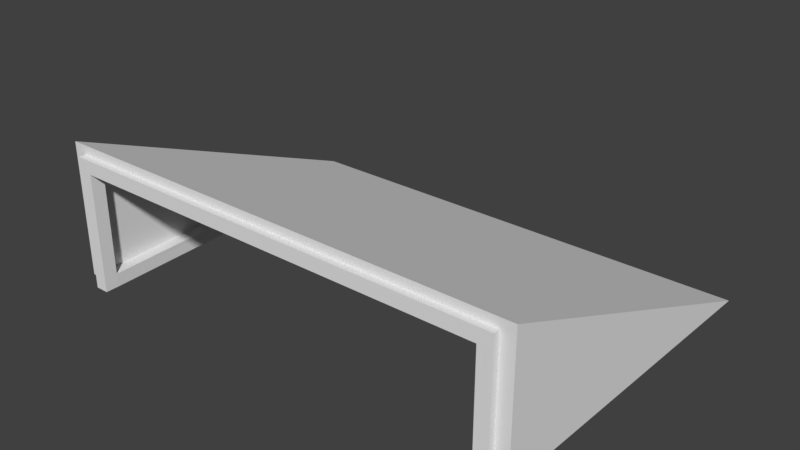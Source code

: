 # Source: Country_Awning_0.blend  (saved by Blender 2.79.0; exported with 4.5.12 LTS)
import bpy
from mathutils import Matrix  # noqa: F401  (used for matrix-valued properties, if any)

bpy.ops.wm.read_factory_settings(use_empty=True)
scene = bpy.context.scene
scene.name = 'Scene'

# ---- collections
col_collection_1 = bpy.data.collections.new('Collection 1'); scene.collection.children.link(col_collection_1)
col_collection_2 = bpy.data.collections.new('Collection 2'); scene.collection.children.link(col_collection_2)
col_collection_2.hide_render = True
col_collection_2.hide_viewport = True
col_collection_3 = bpy.data.collections.new('Collection 3'); scene.collection.children.link(col_collection_3)
col_collection_3.hide_render = True
col_collection_3.hide_viewport = True
col_collection_6 = bpy.data.collections.new('Collection 6'); scene.collection.children.link(col_collection_6)
col_collection_6.hide_render = True
col_collection_6.hide_viewport = True
col_collection_12 = bpy.data.collections.new('Collection 12'); scene.collection.children.link(col_collection_12)
col_collection_12.hide_render = True
col_collection_12.hide_viewport = True

# ---- world
world_world = bpy.data.worlds.new('World'); scene.world = world_world
world_world.color = (0.05088, 0.05088, 0.05088)
world_world.use_sun_shadow = False
world_world.sun_shadow_jitter_overblur = 0.0
world_world.cycles.sampling_method = 'MANUAL'

# ---- meshes
me_plane_004 = bpy.data.meshes.new('Plane.004')
me_plane_004.from_pydata([(-1.75, -1.5, 4.0), (1.75, -1.5, 4.0), (-1.8, 1.0, 2.995), (1.8, 1.0, 2.995), (-1.75, -1.5, 3.0), (1.75, -1.5, 3.0), (-1.65, -1.5, 3.926), (1.65, -1.5, 3.926), (-1.726, 0.9224, 3.005), (1.726, 0.9224, 3.005), (-1.65, -1.5, 3.0), (1.65, -1.5, 3.0), (-1.623, 0.75, 2.95), (-1.623, 0.75, 3.05), (-1.623, 0.85, 2.95), (-1.623, 0.85, 3.05), (1.65, 0.75, 2.95), (1.65, 0.75, 3.05), (1.65, 0.85, 2.95), (1.65, 0.85, 3.05), (-1.723, 0.85, 2.95), (-1.723, 0.75, 2.95), (-1.723, 0.75, 3.05), (-1.723, 0.85, 3.05), (1.75, 0.85, 3.05), (1.75, 0.85, 2.95), (1.75, 0.75, 2.95), (1.75, 0.75, 3.05), (-1.555, -1.55, 3.832), (-1.555, -1.55, 3.932), (-1.555, -1.45, 3.832), (-1.555, -1.45, 3.932), (1.55, -1.55, 3.832), (1.55, -1.55, 3.932), (1.55, -1.45, 3.832), (1.55, -1.45, 3.932), (-1.655, -1.45, 3.8), (-1.655, -1.55, 3.832), (-1.655, -1.55, 3.932), (-1.655, -1.45, 3.932), (1.65, -1.45, 3.932), (1.65, -1.45, 3.832), (1.65, -1.55, 3.832), (1.65, -1.55, 3.932), (-1.555, -1.45, 3.05), (-1.555, -1.55, 3.05), (-1.655, -1.45, 3.05), (-1.655, -1.55, 3.05), (-1.555, -1.45, 2.95), (-1.555, -1.55, 2.95), (-1.655, -1.45, 2.95), (-1.655, -1.55, 2.95), (1.55, -1.55, 3.05), (1.55, -1.45, 3.05), (1.65, -1.55, 3.05), (1.65, -1.45, 3.05), (1.55, -1.55, 2.95), (1.55, -1.45, 2.95), (1.65, -1.55, 2.95), (1.65, -1.45, 2.95), (-1.712, 0.49, 3.05), (-1.612, 0.49, 3.05), (1.645, 0.4899, 3.05), (1.745, 0.4899, 3.05), (1.644, 0.4871, 3.152), (1.744, 0.4871, 3.152)], [], [(0, 1, 3, 2), (1, 5, 3), (0, 2, 4), (6, 8, 9, 7), (7, 9, 11), (6, 10, 8), (0, 4, 10, 6, 7, 11, 5, 1), (2, 3, 9, 8), (3, 5, 11, 9), (4, 2, 8, 10), (15, 14, 20, 23), (14, 15, 19, 18), (16, 17, 13, 12), (14, 18, 16, 12), (19, 15, 13, 17), (21, 22, 23, 20), (13, 15, 23, 22), (14, 12, 21, 20), (25, 24, 27, 26), (16, 18, 25, 26), (19, 17, 27, 24), (18, 19, 24, 25), (63, 41, 34, 62), (30, 31, 35, 34), (33, 32, 42, 43), (32, 33, 29, 28), (30, 34, 32, 28), (35, 31, 29, 33), (37, 38, 39, 36), (28, 29, 38, 37), (29, 31, 39, 38), (30, 28, 45, 44), (41, 40, 43, 42), (32, 34, 53, 52), (35, 33, 43, 40), (64, 35, 40, 65), (62, 34, 35, 64), (22, 39, 31, 13), (61, 30, 36, 60), (61, 13, 31, 30), (60, 36, 39, 22), (63, 65, 40, 41), (36, 30, 44, 46), (37, 36, 46, 47), (28, 37, 47, 45), (48, 49, 51, 50), (44, 45, 49, 48), (45, 47, 51, 49), (47, 46, 50, 51), (62, 63, 27, 17), (41, 42, 54, 55), (34, 41, 55, 53), (42, 32, 52, 54), (56, 57, 59, 58), (55, 54, 58, 59), (54, 52, 56, 58), (52, 53, 57, 56), (48, 50, 21, 12), (21, 60, 22), (61, 12, 13), (44, 48, 12, 61), (12, 61, 60, 21), (50, 46, 60, 21), (46, 44, 61, 60), (17, 27, 26, 16), (63, 26, 27), (16, 62, 17), (59, 57, 16, 26), (57, 53, 62, 16), (55, 59, 26, 63), (53, 55, 63, 62), (64, 17, 62), (65, 63, 27), (17, 64, 65, 27), (26, 63, 62, 16)])
_uv = me_plane_004.uv_layers.new(name='UVMap')
_uv.uv.foreach_set('vector', [0.08764, -0.4751, 0.8077, -0.4751, 0.818, 1.452, 0.07735, 1.452, 0.5716, 1.687, 0.3396, 1.037, 0.6285, -0.6228, 0.5699, -0.734, 0.5484, 1.857, 0.3438, -0.4049, 0.9403, 0.7728, 0.9403, 0.7728, 0.9403, 0.7728, 0.9403, 0.7728, 0.9403, 0.7728, 0.9403, 0.7728, 0.9403, 0.7728, 0.9403, 0.7728, 0.9403, 0.7728, 0.9403, 0.7728, 0.9403, 0.7728, 0.9403, 0.7728, 0.9403, 0.7728, 0.9403, 0.7728, 0.9403, 0.7728, 0.9403, 0.7728, 0.9403, 0.7728, 0.9403, 0.7728, 0.9403, 0.7728, 0.9403, 0.7728, 0.9403, 0.7728, 0.9403, 0.7728, 0.9403, 0.7728, 0.9403, 0.7728, 0.9403, 0.7728, 0.9403, 0.7728, 0.9403, 0.7728, 0.9403, 0.7728, 0.9403, 0.7728, 0.9403, 0.7728, 0.9424, 0.25, 0.9424, 0.25, 0.9424, 0.25, 0.9424, 0.25, 0.9424, 0.25, 0.9424, 0.25, 0.9424, 0.25, 0.9424, 0.25, 0.9424, 0.25, 0.9424, 0.25, 0.9424, 0.25, 0.9424, 0.25, 0.9424, 0.25, 0.9424, 0.25, 0.9424, 0.25, 0.9424, 0.25, 0.9424, 0.25, 0.9424, 0.25, 0.9424, 0.25, 0.9424, 0.25, 0.9424, 0.25, 0.9424, 0.25, 0.9424, 0.25, 0.9424, 0.25, 0.9424, 0.25, 0.9424, 0.25, 0.9424, 0.25, 0.9424, 0.25, 0.9424, 0.25, 0.9424, 0.25, 0.9424, 0.25, 0.9424, 0.25, 0.9424, 0.25, 0.9424, 0.25, 0.9424, 0.25, 0.9424, 0.25, 0.9424, 0.25, 0.9424, 0.25, 0.9424, 0.25, 0.9424, 0.25, 0.9424, 0.25, 0.9424, 0.25, 0.9424, 0.25, 0.9424, 0.25, 0.9424, 0.25, 0.9424, 0.25, 0.9424, 0.25, 0.9424, 0.25, 0.9424, 0.25, 0.9424, 0.25, 0.9424, 0.25, 0.9424, 0.25, 0.9424, 0.25, 0.9424, 0.25, 0.9424, 0.25, 0.9424, 0.25, 0.9424, 0.25, 0.9424, 0.25, 0.9424, 0.25, 0.9424, 0.25, 0.9424, 0.25, 0.9424, 0.25, 0.9424, 0.25, 0.9424, 0.25, 0.9424, 0.25, 0.9424, 0.25, 0.9424, 0.25, 0.9424, 0.25, 0.9424, 0.25, 0.9424, 0.25, 0.9424, 0.25, 0.9424, 0.25, 0.9424, 0.25, 0.9424, 0.25, 0.9424, 0.25, 0.9424, 0.25, 0.9424, 0.25, 0.9424, 0.25, 0.9424, 0.25, 0.9424, 0.25, 0.9424, 0.25, 0.9424, 0.25, 0.9424, 0.25, 0.9424, 0.25, 0.9424, 0.25, 0.9424, 0.25, 0.9424, 0.25, 0.9424, 0.25, 0.9424, 0.25, 0.9424, 0.25, 0.9424, 0.25, 0.9424, 0.25, 0.9424, 0.25, 0.9424, 0.25, 0.9424, 0.25, 0.9424, 0.25, 0.9424, 0.25, 0.9424, 0.25, 0.9424, 0.25, 0.9424, 0.25, 0.9424, 0.25, 0.9424, 0.25, 0.9424, 0.25, 0.9424, 0.25, 0.9424, 0.25, 0.9424, 0.25, 0.9424, 0.25, 0.9424, 0.25, 0.9424, 0.25, 0.9424, 0.25, 0.9424, 0.25, 0.9424, 0.25, 0.9424, 0.25, 0.9424, 0.25, 0.9424, 0.25, 0.9424, 0.25, 0.9424, 0.25, 0.9424, 0.25, 0.9424, 0.25, 0.9424, 0.25, 0.9424, 0.25, 0.9424, 0.25, 0.9424, 0.25, 0.9424, 0.25, 0.9424, 0.25, 0.9424, 0.25, 0.9424, 0.25, 0.9424, 0.25, 0.9424, 0.25, 0.9424, 0.25, 0.9424, 0.25, 0.9424, 0.25, 0.9424, 0.25, 0.9424, 0.25, 0.9424, 0.25, 0.9424, 0.25, 0.9424, 0.25, 0.9424, 0.25, 0.9424, 0.25, 0.9424, 0.25, 0.9424, 0.25, 0.9424, 0.25, 0.9424, 0.25, 0.9424, 0.25, 0.9424, 0.25, 0.9424, 0.25, 0.9424, 0.25, 0.9424, 0.25, 0.9424, 0.25, 0.9424, 0.25, 0.9424, 0.25, 0.9424, 0.25, 0.9424, 0.25, 0.9424, 0.25, 0.9424, 0.25, 0.9424, 0.25, 0.9424, 0.25, 0.9424, 0.25, 0.9424, 0.25, 0.9424, 0.25, 0.9424, 0.25, 0.9424, 0.25, 0.9424, 0.25, 0.9424, 0.25, 0.9424, 0.25, 0.9424, 0.25, 0.9424, 0.25, 0.9424, 0.25, 0.9424, 0.25, 0.9424, 0.25, 0.9424, 0.25, 0.9424, 0.25, 0.9424, 0.25, 0.9424, 0.25, 0.9424, 0.25, 0.9424, 0.25, 0.9424, 0.25, 0.9424, 0.25, 0.9424, 0.25, 0.9424, 0.25, 0.9424, 0.25, 0.9424, 0.25, 0.9424, 0.25, 0.9424, 0.25, 0.9424, 0.25, 0.9424, 0.25, 0.9424, 0.25, 0.9424, 0.25, 0.9424, 0.25, 0.9424, 0.25, 0.9424, 0.25, 0.9424, 0.25, 0.9424, 0.25, 0.9424, 0.25, 0.9424, 0.25, 0.9424, 0.25, 0.9424, 0.25, 0.9424, 0.25, 0.9424, 0.25, 0.9424, 0.25, 0.9424, 0.25, 0.9424, 0.25, 0.9424, 0.25, 0.9424, 0.25, 0.9424, 0.25, 0.9424, 0.25, 0.9424, 0.25, 0.9424, 0.25, 0.9424, 0.25, 0.9424, 0.25, 0.9424, 0.25, 0.9424, 0.25, 0.9424, 0.25, 0.9424, 0.25, 0.9424, 0.25, 0.9424, 0.25, 0.9424, 0.25, 0.9424, 0.25, 0.9424, 0.25, 0.9424, 0.25, 0.9424, 0.25, 0.9424, 0.25, 0.9424, 0.25, 0.9424, 0.25, 0.9424, 0.25, 0.9424, 0.25, 0.9424, 0.25, 0.9424, 0.25, 0.9424, 0.25, 0.9424, 0.25, 0.9424, 0.25, 0.9424, 0.25, 0.9424, 0.25, 0.9424, 0.25, 0.9424, 0.25, 0.9424, 0.25, 0.9424, 0.25, 0.9424, 0.25, 0.9424, 0.25, 0.9424, 0.25, 0.9483, 0.25, 0.9483, 0.25, 0.9483, 0.25, 0.9483, 0.25, 0.9483, 0.25, 0.9483, 0.25, 0.9424, 0.25, 0.9424, 0.25, 0.9424, 0.25, 0.9424, 0.25, 0.9424, 0.25, 0.9424, 0.25, 0.9424, 0.25, 0.9424, 0.25])
me_plane_004.use_remesh_preserve_volume = False
me_plane_004.use_remesh_preserve_attributes = False
me_plane_004.use_mirror_vertex_groups = False
me_plane_004.update()
me_plane_002 = bpy.data.meshes.new('Plane.002')
me_plane_002.from_pydata([(-1.75, -1.5, 4.0), (1.75, -1.5, 4.0), (-1.8, 1.0, 2.995), (1.8, 1.0, 2.995), (-1.75, -1.5, 3.0), (1.75, -1.5, 3.0), (-1.65, -1.5, 3.926), (1.65, -1.5, 3.926), (-1.726, 0.9224, 3.005), (1.726, 0.9224, 3.005), (-1.65, -1.5, 3.0), (1.65, -1.5, 3.0), (-1.623, 0.75, 2.95), (-1.623, 0.75, 3.05), (-1.623, 0.85, 2.95), (-1.623, 0.85, 3.05), (1.65, 0.75, 2.95), (1.65, 0.75, 3.05), (1.65, 0.85, 2.95), (1.65, 0.85, 3.05), (-1.723, 0.85, 2.95), (-1.723, 0.75, 2.95), (-1.723, 0.75, 3.05), (-1.723, 0.85, 3.05), (1.75, 0.85, 3.05), (1.75, 0.85, 2.95), (1.75, 0.75, 2.95), (1.75, 0.75, 3.05), (-1.555, -1.55, 3.8), (-1.555, -1.55, 3.9), (-1.555, -1.45, 3.8), (-1.555, -1.45, 3.9), (1.55, -1.55, 3.8), (1.55, -1.55, 3.9), (1.55, -1.45, 3.8), (1.55, -1.45, 3.9), (-1.655, -1.45, 3.8), (-1.655, -1.55, 3.8), (-1.655, -1.55, 3.9), (-1.655, -1.45, 3.9), (1.65, -1.45, 3.9), (1.65, -1.45, 3.8), (1.65, -1.55, 3.8), (1.65, -1.55, 3.9), (-1.555, -1.45, 3.05), (-1.555, -1.55, 3.05), (-1.655, -1.45, 3.05), (-1.655, -1.55, 3.05), (-1.555, -1.45, 2.95), (-1.555, -1.55, 2.95), (-1.655, -1.45, 2.95), (-1.655, -1.55, 2.95), (1.55, -1.55, 3.05), (1.55, -1.45, 3.05), (1.65, -1.55, 3.05), (1.65, -1.45, 3.05), (1.55, -1.55, 2.95), (1.55, -1.45, 2.95), (1.65, -1.55, 2.95), (1.65, -1.45, 2.95), (-1.712, 0.49, 3.05), (-1.612, 0.49, 3.05), (1.645, 0.4899, 3.05), (1.745, 0.4899, 3.05), (1.644, 0.4871, 3.152), (1.744, 0.4871, 3.152)], [], [(0, 1, 3, 2), (1, 5, 3), (0, 2, 4), (6, 8, 9, 7), (7, 9, 11), (6, 10, 8), (0, 4, 10, 6, 7, 11, 5, 1), (2, 3, 9, 8), (3, 5, 11, 9), (4, 2, 8, 10), (15, 14, 20, 23), (14, 15, 19, 18), (16, 17, 13, 12), (14, 18, 16, 12), (19, 15, 13, 17), (21, 22, 23, 20), (13, 15, 23, 22), (14, 12, 21, 20), (25, 24, 27, 26), (16, 18, 25, 26), (19, 17, 27, 24), (18, 19, 24, 25), (63, 41, 34, 62), (30, 31, 35, 34), (33, 32, 42, 43), (32, 33, 29, 28), (30, 34, 32, 28), (35, 31, 29, 33), (37, 38, 39, 36), (28, 29, 38, 37), (29, 31, 39, 38), (30, 28, 45, 44), (41, 40, 43, 42), (32, 34, 53, 52), (35, 33, 43, 40), (64, 35, 40, 65), (62, 34, 35, 64), (22, 39, 31, 13), (61, 30, 36, 60), (61, 13, 31, 30), (60, 36, 39, 22), (63, 65, 40, 41), (36, 30, 44, 46), (37, 36, 46, 47), (28, 37, 47, 45), (48, 49, 51, 50), (44, 45, 49, 48), (45, 47, 51, 49), (47, 46, 50, 51), (62, 63, 27, 17), (41, 42, 54, 55), (34, 41, 55, 53), (42, 32, 52, 54), (56, 57, 59, 58), (55, 54, 58, 59), (54, 52, 56, 58), (52, 53, 57, 56), (48, 50, 21, 12), (21, 60, 22), (61, 12, 13), (44, 48, 12, 61), (12, 61, 60, 21), (50, 46, 60, 21), (46, 44, 61, 60), (17, 27, 26, 16), (63, 26, 27), (16, 62, 17), (59, 57, 16, 26), (57, 53, 62, 16), (55, 59, 26, 63), (53, 55, 63, 62), (64, 17, 62), (65, 63, 27), (17, 64, 65, 27), (26, 63, 62, 16)])
_uv = me_plane_002.uv_layers.new(name='UVMap')
_uv.uv.foreach_set('vector', [0.08764, -0.4751, 0.8077, -0.4751, 0.818, 1.452, 0.07735, 1.452, 0.5716, 1.687, 0.3396, 1.037, 0.6285, -0.6228, 0.5699, -0.734, 0.5484, 1.857, 0.3438, -0.4049, 0.9403, 0.7728, 0.9403, 0.7728, 0.9403, 0.7728, 0.9403, 0.7728, 0.9403, 0.7728, 0.9403, 0.7728, 0.9403, 0.7728, 0.9403, 0.7728, 0.9403, 0.7728, 0.9403, 0.7728, 0.9403, 0.7728, 0.9403, 0.7728, 0.9403, 0.7728, 0.9403, 0.7728, 0.9403, 0.7728, 0.9403, 0.7728, 0.9403, 0.7728, 0.9403, 0.7728, 0.9403, 0.7728, 0.9403, 0.7728, 0.9403, 0.7728, 0.9403, 0.7728, 0.9403, 0.7728, 0.9403, 0.7728, 0.9403, 0.7728, 0.9403, 0.7728, 0.9403, 0.7728, 0.9403, 0.7728, 0.9403, 0.7728, 0.9403, 0.7728, 0.9424, 0.25, 0.9424, 0.25, 0.9424, 0.25, 0.9424, 0.25, 0.9424, 0.25, 0.9424, 0.25, 0.9424, 0.25, 0.9424, 0.25, 0.9424, 0.25, 0.9424, 0.25, 0.9424, 0.25, 0.9424, 0.25, 0.9424, 0.25, 0.9424, 0.25, 0.9424, 0.25, 0.9424, 0.25, 0.9424, 0.25, 0.9424, 0.25, 0.9424, 0.25, 0.9424, 0.25, 0.9424, 0.25, 0.9424, 0.25, 0.9424, 0.25, 0.9424, 0.25, 0.9424, 0.25, 0.9424, 0.25, 0.9424, 0.25, 0.9424, 0.25, 0.9424, 0.25, 0.9424, 0.25, 0.9424, 0.25, 0.9424, 0.25, 0.9424, 0.25, 0.9424, 0.25, 0.9424, 0.25, 0.9424, 0.25, 0.9424, 0.25, 0.9424, 0.25, 0.9424, 0.25, 0.9424, 0.25, 0.9424, 0.25, 0.9424, 0.25, 0.9424, 0.25, 0.9424, 0.25, 0.9424, 0.25, 0.9424, 0.25, 0.9424, 0.25, 0.9424, 0.25, 0.9424, 0.25, 0.9424, 0.25, 0.9424, 0.25, 0.9424, 0.25, 0.9424, 0.25, 0.9424, 0.25, 0.9424, 0.25, 0.9424, 0.25, 0.9424, 0.25, 0.9424, 0.25, 0.9424, 0.25, 0.9424, 0.25, 0.9424, 0.25, 0.9424, 0.25, 0.9424, 0.25, 0.9424, 0.25, 0.9424, 0.25, 0.9424, 0.25, 0.9424, 0.25, 0.9424, 0.25, 0.9424, 0.25, 0.9424, 0.25, 0.9424, 0.25, 0.9424, 0.25, 0.9424, 0.25, 0.9424, 0.25, 0.9424, 0.25, 0.9424, 0.25, 0.9424, 0.25, 0.9424, 0.25, 0.9424, 0.25, 0.9424, 0.25, 0.9424, 0.25, 0.9424, 0.25, 0.9424, 0.25, 0.9424, 0.25, 0.9424, 0.25, 0.9424, 0.25, 0.9424, 0.25, 0.9424, 0.25, 0.9424, 0.25, 0.9424, 0.25, 0.9424, 0.25, 0.9424, 0.25, 0.9424, 0.25, 0.9424, 0.25, 0.9424, 0.25, 0.9424, 0.25, 0.9424, 0.25, 0.9424, 0.25, 0.9424, 0.25, 0.9424, 0.25, 0.9424, 0.25, 0.9424, 0.25, 0.9424, 0.25, 0.9424, 0.25, 0.9424, 0.25, 0.9424, 0.25, 0.9424, 0.25, 0.9424, 0.25, 0.9424, 0.25, 0.9424, 0.25, 0.9424, 0.25, 0.9424, 0.25, 0.9424, 0.25, 0.9424, 0.25, 0.9424, 0.25, 0.9424, 0.25, 0.9424, 0.25, 0.9424, 0.25, 0.9424, 0.25, 0.9424, 0.25, 0.9424, 0.25, 0.9424, 0.25, 0.9424, 0.25, 0.9424, 0.25, 0.9424, 0.25, 0.9424, 0.25, 0.9424, 0.25, 0.9424, 0.25, 0.9424, 0.25, 0.9424, 0.25, 0.9424, 0.25, 0.9424, 0.25, 0.9424, 0.25, 0.9424, 0.25, 0.9424, 0.25, 0.9424, 0.25, 0.9424, 0.25, 0.9424, 0.25, 0.9424, 0.25, 0.9424, 0.25, 0.9424, 0.25, 0.9424, 0.25, 0.9424, 0.25, 0.9424, 0.25, 0.9424, 0.25, 0.9424, 0.25, 0.9424, 0.25, 0.9424, 0.25, 0.9424, 0.25, 0.9424, 0.25, 0.9424, 0.25, 0.9424, 0.25, 0.9424, 0.25, 0.9424, 0.25, 0.9424, 0.25, 0.9424, 0.25, 0.9424, 0.25, 0.9424, 0.25, 0.9424, 0.25, 0.9424, 0.25, 0.9424, 0.25, 0.9424, 0.25, 0.9424, 0.25, 0.9424, 0.25, 0.9424, 0.25, 0.9424, 0.25, 0.9424, 0.25, 0.9424, 0.25, 0.9424, 0.25, 0.9424, 0.25, 0.9424, 0.25, 0.9424, 0.25, 0.9424, 0.25, 0.9424, 0.25, 0.9424, 0.25, 0.9424, 0.25, 0.9424, 0.25, 0.9424, 0.25, 0.9424, 0.25, 0.9424, 0.25, 0.9424, 0.25, 0.9424, 0.25, 0.9424, 0.25, 0.9424, 0.25, 0.9424, 0.25, 0.9424, 0.25, 0.9424, 0.25, 0.9424, 0.25, 0.9424, 0.25, 0.9424, 0.25, 0.9424, 0.25, 0.9424, 0.25, 0.9424, 0.25, 0.9424, 0.25, 0.9424, 0.25, 0.9424, 0.25, 0.9424, 0.25, 0.9424, 0.25, 0.9424, 0.25, 0.9424, 0.25, 0.9424, 0.25, 0.9424, 0.25, 0.9424, 0.25, 0.9424, 0.25, 0.9424, 0.25, 0.9424, 0.25, 0.9424, 0.25, 0.9424, 0.25, 0.9424, 0.25, 0.9424, 0.25, 0.9424, 0.25, 0.9424, 0.25, 0.9424, 0.25, 0.9424, 0.25, 0.9424, 0.25, 0.9424, 0.25, 0.9424, 0.25, 0.9424, 0.25, 0.9424, 0.25, 0.9424, 0.25, 0.9424, 0.25, 0.9424, 0.25, 0.9424, 0.25, 0.9424, 0.25, 0.9424, 0.25, 0.9424, 0.25, 0.9424, 0.25, 0.9424, 0.25, 0.9424, 0.25, 0.9424, 0.25, 0.9424, 0.25, 0.9424, 0.25, 0.9424, 0.25, 0.9424, 0.25, 0.9424, 0.25, 0.9424, 0.25, 0.9424, 0.25, 0.9424, 0.25, 0.9424, 0.25, 0.9424, 0.25, 0.9483, 0.25, 0.9483, 0.25, 0.9483, 0.25, 0.9483, 0.25, 0.9483, 0.25, 0.9483, 0.25, 0.9424, 0.25, 0.9424, 0.25, 0.9424, 0.25, 0.9424, 0.25, 0.9424, 0.25, 0.9424, 0.25, 0.9424, 0.25, 0.9424, 0.25])
me_plane_002.use_remesh_preserve_volume = False
me_plane_002.use_remesh_preserve_attributes = False
me_plane_002.use_mirror_vertex_groups = False
me_plane_002.update()
me_plane_001 = bpy.data.meshes.new('Plane.001')
me_plane_001.from_pydata([(-1.75, -1.5, 4.0), (1.75, -1.5, 4.0), (-1.8, 1.0, 2.995), (1.8, 1.0, 2.995), (-1.75, -1.5, 3.0), (1.75, -1.5, 3.0), (-1.65, -1.5, 3.926), (1.65, -1.5, 3.926), (-1.726, 0.9224, 3.005), (1.726, 0.9224, 3.005), (-1.65, -1.5, 3.0), (1.65, -1.5, 3.0)], [], [(0, 1, 3, 2), (1, 5, 3), (0, 2, 4), (6, 8, 9, 7), (7, 9, 11), (6, 10, 8), (5, 1, 0, 4, 10, 6, 7, 11), (2, 3, 9, 8), (3, 5, 11, 9), (4, 2, 8, 10)])
_uv = me_plane_001.uv_layers.new(name='UVMap')
_uv.uv.foreach_set('vector', [0.08764, -0.4751, 0.8077, -0.4751, 0.818, 1.452, 0.07735, 1.452, 0.5716, 1.687, 0.3396, 1.037, 0.6285, -0.6228, 0.5699, -0.734, 0.5484, 1.857, 0.3438, -0.4049, 0.9403, 0.7728, 0.9403, 0.7728, 0.9403, 0.7728, 0.9403, 0.7728, 0.9403, 0.7728, 0.9403, 0.7728, 0.9403, 0.7728, 0.9403, 0.7728, 0.9403, 0.7728, 0.9403, 0.7728, 0.9403, 0.7728, 0.9403, 0.7728, 0.9403, 0.7728, 0.9403, 0.7728, 0.9403, 0.7728, 0.9403, 0.7728, 0.9403, 0.7728, 0.9403, 0.7728, 0.9403, 0.7728, 0.9403, 0.7728, 0.9403, 0.7728, 0.9403, 0.7728, 0.9403, 0.7728, 0.9403, 0.7728, 0.9403, 0.7728, 0.9403, 0.7728, 0.9403, 0.7728, 0.9403, 0.7728, 0.9403, 0.7728, 0.9403, 0.7728])
me_plane_001.use_remesh_preserve_volume = False
me_plane_001.use_remesh_preserve_attributes = False
me_plane_001.use_mirror_vertex_groups = False
me_plane_001.update()
me_plane = bpy.data.meshes.new('Plane')
me_plane.from_pydata([(-1.75, -1.5, 4.0), (1.75, -1.5, 4.0), (-1.8, 1.0, 2.995), (1.8, 1.0, 2.995), (-1.75, -1.5, 3.0), (1.75, -1.5, 3.0), (-1.65, -1.5, 3.926), (1.65, -1.5, 3.926), (-1.726, 0.9224, 3.005), (1.726, 0.9224, 3.005), (-1.65, -1.5, 3.0), (1.65, -1.5, 3.0), (-0.05, -1.507, 3.05), (-0.05, -1.507, 3.15), (-0.05, 0.8151, 3.05), (-0.05, -0.9077, 3.05), (0.05, -1.507, 3.05), (0.05, -1.507, 3.15), (0.05, 0.8151, 3.05), (0.05, -0.9077, 3.15), (-0.05, 0.3152, 3.05), (-0.05, 0.5921, 3.15), (0.05, 0.3152, 3.05), (0.05, 0.5921, 3.15), (-0.05, -0.9077, 3.15), (0.05, -0.9077, 3.05), (-0.05, -1.008, 3.05), (-0.05, -1.008, 3.15), (0.05, -1.008, 3.05), (0.05, -1.008, 3.15), (1.689, -1.008, 3.05), (1.689, -0.9077, 3.05), (1.689, -0.9077, 3.15), (1.689, -1.008, 3.15), (-1.689, -1.008, 3.15), (-1.689, -0.9077, 3.15), (-1.689, -0.9077, 3.05), (-1.689, -1.008, 3.05), (0.05, 0.3152, 3.15), (-0.05, 0.3152, 3.15), (-1.689, 0.3152, 3.15), (-1.689, 0.2152, 3.15), (0.05, 0.2152, 3.15), (-0.05, 0.2152, 3.05), (-0.05, 0.2152, 3.15), (0.05, 0.2152, 3.05), (-1.689, 0.3152, 3.05), (-1.689, 0.2152, 3.05), (1.689, 0.3152, 3.15), (1.689, 0.2152, 3.15), (1.689, 0.2152, 3.05), (1.689, 0.3152, 3.05)], [], [(0, 1, 3, 2), (1, 5, 3), (0, 2, 4), (6, 8, 9, 7), (7, 9, 11), (6, 10, 8), (1, 0, 6, 7), (2, 3, 9, 8), (3, 5, 11, 9), (0, 4, 10, 6), (5, 1, 7, 11), (4, 2, 8, 10), (20, 21, 14), (42, 44, 24, 19), (28, 29, 17, 16), (16, 17, 13, 12), (26, 28, 16, 12), (29, 27, 13, 17), (27, 24, 35, 34), (14, 18, 22, 20), (18, 23, 22), (20, 39, 21), (43, 45, 25, 15), (45, 42, 19, 25), (12, 13, 27, 26), (19, 24, 27, 29), (15, 25, 28, 26), (25, 19, 32, 31), (29, 28, 30, 33), (28, 25, 31, 30), (19, 29, 33, 32), (26, 27, 34, 37), (24, 15, 36, 35), (15, 26, 37, 36), (22, 23, 38), (20, 43, 47, 46), (23, 21, 39, 38), (15, 24, 44, 43), (42, 45, 50, 49), (20, 22, 45, 43), (38, 39, 44, 42), (39, 20, 46, 40), (44, 39, 40, 41), (43, 44, 41, 47), (45, 22, 51, 50), (38, 42, 49, 48), (22, 38, 48, 51)])
_uv = me_plane.uv_layers.new(name='UVMap')
_uv.uv.foreach_set('vector', [0.08764, -0.4751, 0.8077, -0.4751, 0.818, 1.452, 0.07735, 1.452, 0.5716, 1.687, 0.3396, 1.037, 0.6285, -0.6228, 0.5699, -0.734, 0.5484, 1.857, 0.3438, -0.4049, 0.9403, 0.7728, 0.9403, 0.7728, 0.9403, 0.7728, 0.9403, 0.7728, 0.9403, 0.7728, 0.9403, 0.7728, 0.9403, 0.7728, 0.9403, 0.7728, 0.9403, 0.7728, 0.9403, 0.7728, 0.9403, 0.7728, 0.9403, 0.7728, 0.9403, 0.7728, 0.9403, 0.7728, 0.9403, 0.7728, 0.9403, 0.7728, 0.9403, 0.7728, 0.9403, 0.7728, 0.9403, 0.7728, 0.9403, 0.7728, 0.9403, 0.7728, 0.9403, 0.7728, 0.9403, 0.7728, 0.9403, 0.7728, 0.9403, 0.7728, 0.9403, 0.7728, 0.9403, 0.7728, 0.9403, 0.7728, 0.9403, 0.7728, 0.9403, 0.7728, 0.9403, 0.7728, 0.9403, 0.7728, 0.9403, 0.7728, 0.9403, 0.7728, 0.9375, 0.2518, 0.9375, 0.2518, 0.9375, 0.2518, 0.9375, 0.2518, 0.9375, 0.2518, 0.9375, 0.2518, 0.9375, 0.2518, 0.9375, 0.2518, 0.9375, 0.2518, 0.9375, 0.2518, 0.9375, 0.2518, 0.9375, 0.2518, 0.9375, 0.2518, 0.9375, 0.2518, 0.9375, 0.2518, 0.9375, 0.2518, 0.9375, 0.2518, 0.9375, 0.2518, 0.9375, 0.2518, 0.9375, 0.2518, 0.9375, 0.2518, 0.9375, 0.2518, 0.9375, 0.2518, 0.9375, 0.2518, 0.9375, 0.2518, 0.9375, 0.2518, 0.9375, 0.2518, 0.9375, 0.2518, 0.9375, 0.2518, 0.9375, 0.2518, 0.9375, 0.2518, 0.9375, 0.2518, 0.9375, 0.2518, 0.9375, 0.2518, 0.9375, 0.2518, 0.9375, 0.2518, 0.9375, 0.2518, 0.9375, 0.2518, 0.9375, 0.2518, 0.9375, 0.2518, 0.9375, 0.2518, 0.9375, 0.2518, 0.9375, 0.2518, 0.9375, 0.2518, 0.9375, 0.2518, 0.9375, 0.2518, 0.9375, 0.2518, 0.9375, 0.2518, 0.9375, 0.2518, 0.9375, 0.2518, 0.9375, 0.2518, 0.9375, 0.2518, 0.9375, 0.2518, 0.9375, 0.2518, 0.9375, 0.2518, 0.9375, 0.2518, 0.9375, 0.2518, 0.9375, 0.2518, 0.9375, 0.2518, 0.9375, 0.2518, 0.9375, 0.2518, 0.9375, 0.2518, 0.9375, 0.2518, 0.9375, 0.2518, 0.9375, 0.2518, 0.9375, 0.2518, 0.9375, 0.2518, 0.9375, 0.2518, 0.9375, 0.2518, 0.9375, 0.2518, 0.9375, 0.2518, 0.9375, 0.2518, 0.9375, 0.2518, 0.9375, 0.2518, 0.9375, 0.2518, 0.9375, 0.2518, 0.9375, 0.2518, 0.9375, 0.2518, 0.9375, 0.2518, 0.9375, 0.2518, 0.9375, 0.2518, 0.9375, 0.2518, 0.9375, 0.2518, 0.9375, 0.2518, 0.9375, 0.2518, 0.9375, 0.2518, 0.9375, 0.2518, 0.9375, 0.2518, 0.9375, 0.2518, 0.9375, 0.2518, 0.9375, 0.2518, 0.9375, 0.2518, 0.9375, 0.2518, 0.9375, 0.2518, 0.9375, 0.2518, 0.9375, 0.2518, 0.9375, 0.2518, 0.9375, 0.2518, 0.9375, 0.2518, 0.9375, 0.2518, 0.9375, 0.2518, 0.9375, 0.2518, 0.9375, 0.2518, 0.9375, 0.2518, 0.9375, 0.2518, 0.9375, 0.2518, 0.9375, 0.2518, 0.9375, 0.2518, 0.9375, 0.2518, 0.9375, 0.2518, 0.9375, 0.2518, 0.9375, 0.2518, 0.9375, 0.2518, 0.9375, 0.2518, 0.9375, 0.2518, 0.9375, 0.2518, 0.9375, 0.2518, 0.9375, 0.2518, 0.9375, 0.2518, 0.9375, 0.2518, 0.9375, 0.2518, 0.9375, 0.2518, 0.9375, 0.2518, 0.9375, 0.2518, 0.9375, 0.2518, 0.9375, 0.2518, 0.9375, 0.2518, 0.9375, 0.2518, 0.9375, 0.2518, 0.9375, 0.2518, 0.9375, 0.2518, 0.9375, 0.2518, 0.9375, 0.2518, 0.9375, 0.2518, 0.9375, 0.2518, 0.9375, 0.2518])
me_plane.use_remesh_preserve_volume = False
me_plane.use_remesh_preserve_attributes = False
me_plane.use_mirror_vertex_groups = False
me_plane.update()
me_plane_005 = bpy.data.meshes.new('Plane.005')
me_plane_005.from_pydata([(-1.75, -1.5, 4.0), (1.75, -1.5, 4.0), (-1.8, 1.0, 2.995), (1.8, 1.0, 2.995), (-1.75, -1.5, 3.0), (1.75, -1.5, 3.0), (-1.65, -1.5, 3.926), (1.65, -1.5, 3.926), (-1.726, 0.9224, 3.005), (1.726, 0.9224, 3.005), (-1.65, -1.5, 3.0), (1.65, -1.5, 3.0)], [], [(0, 1, 3, 2), (1, 5, 3), (0, 2, 4), (6, 8, 9, 7), (7, 9, 11), (6, 10, 8), (5, 1, 0, 4, 10, 6, 7, 11), (2, 3, 9, 8), (3, 5, 11, 9), (4, 2, 8, 10)])
_uv = me_plane_005.uv_layers.new(name='UVMap')
_uv.uv.foreach_set('vector', [0.08764, -0.4751, 0.8077, -0.4751, 0.818, 1.452, 0.07735, 1.452, 0.5716, 1.687, 0.3396, 1.037, 0.6285, -0.6228, 0.5699, -0.734, 0.5484, 1.857, 0.3438, -0.4049, 0.9403, 0.7728, 0.9403, 0.7728, 0.9403, 0.7728, 0.9403, 0.7728, 0.9403, 0.7728, 0.9403, 0.7728, 0.9403, 0.7728, 0.9403, 0.7728, 0.9403, 0.7728, 0.9403, 0.7728, 0.9403, 0.7728, 0.9403, 0.7728, 0.9403, 0.7728, 0.9403, 0.7728, 0.9403, 0.7728, 0.9403, 0.7728, 0.9403, 0.7728, 0.9403, 0.7728, 0.9403, 0.7728, 0.9403, 0.7728, 0.9403, 0.7728, 0.9403, 0.7728, 0.9403, 0.7728, 0.9403, 0.7728, 0.9403, 0.7728, 0.9403, 0.7728, 0.9403, 0.7728, 0.9403, 0.7728, 0.9403, 0.7728, 0.9403, 0.7728])
me_plane_005.use_remesh_preserve_volume = False
me_plane_005.use_remesh_preserve_attributes = False
me_plane_005.use_mirror_vertex_groups = False
me_plane_005.update()

# ---- objects
ob_model_0 = bpy.data.objects.new('Model_0', me_plane_004)
ob_model_1 = bpy.data.objects.new('Model_1', me_plane_002)
ob_model_2 = bpy.data.objects.new('Model_2', me_plane_001)
ob_model_source = bpy.data.objects.new('Model_Source', me_plane)
ob_nav = bpy.data.objects.new('Nav', me_plane_005)

# ---- transforms, parenting, visibility, modifiers, constraints
ob_model_0.location = (0.0, 0.0, 0.0)
ob_model_0.lineart.crease_threshold = 0.0
ob_model_1.location = (0.0, 0.0, 0.0)
ob_model_1.lineart.crease_threshold = 0.0
ob_model_2.location = (0.0, 0.0, 0.0)
ob_model_2.lineart.crease_threshold = 0.0
ob_model_source.location = (0.0, 0.0, 0.0)
ob_model_source.lineart.crease_threshold = 0.0
ob_nav.location = (0.0, 0.0, 0.0)
ob_nav.lineart.crease_threshold = 0.0

# ---- collection membership
col_collection_1.objects.link(ob_model_0)
col_collection_2.objects.link(ob_model_1)
col_collection_3.objects.link(ob_model_2)
col_collection_6.objects.link(ob_model_source)
col_collection_12.objects.link(ob_nav)

# ---- scene / render settings (as saved in the file)
scene.frame_start = 1; scene.frame_end = 250; scene.frame_set(0)
scene.render.engine = 'BLENDER_EEVEE_NEXT'
scene.render.resolution_percentage = 50
scene.render.dither_intensity = 0.0
scene.cycles.use_denoising = False
scene.cycles.samples = 128
scene.cycles.sampling_pattern = 'TABULATED_SOBOL'
scene.cycles.use_adaptive_sampling = False
scene.cycles.use_light_tree = False
scene.cycles.blur_glossy = 0.0
scene.cycles.sample_clamp_indirect = 0.0
scene.view_settings.view_transform = 'Standard'
bpy.context.view_layer.update()

# ---- added for rendering (the .blend has no active camera and no usable light): camera, sun
cam_auto = bpy.data.cameras.new('AutoCamera')
cam_auto.lens = 50.0
cam_auto.sensor_width = 36.0
cam_auto.clip_end = 1000.0
ob_auto_camera = bpy.data.objects.new('AutoCamera', cam_auto)
scene.collection.objects.link(ob_auto_camera)
ob_auto_camera.location = (4.19577, -5.30992, 6.83161)
ob_auto_camera.rotation_euler = (1.09748, -7.21219e-08, 0.694738)
scene.camera = ob_auto_camera
light_auto_sun = bpy.data.lights.new('AutoSun', 'SUN')
light_auto_sun.energy = 3.0
light_auto_sun.angle = 0.0523599
ob_auto_sun = bpy.data.objects.new('AutoSun', light_auto_sun)
scene.collection.objects.link(ob_auto_sun)
ob_auto_sun.rotation_euler = (0.872665, 0.174533, 0.523599)
bpy.context.view_layer.update()
